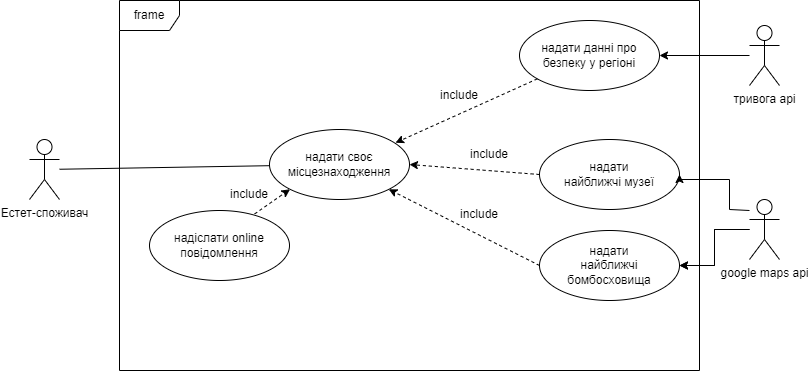

The diagram above was exported from draw.io. Its source (the exported page's mxGraphModel, read from the mxfile embedded in the PNG):
<mxGraphModel dx="1075" dy="471" grid="1" gridSize="10" guides="1" tooltips="1" connect="1" arrows="1" fold="1" page="1" pageScale="1" pageWidth="827" pageHeight="1169" math="0" shadow="0">
  <root>
    <mxCell id="0" />
    <mxCell id="1" parent="0" />
    <mxCell id="RLoN9qtMszMjtE_mt2D1-60" value="frame" style="shape=umlFrame;whiteSpace=wrap;html=1;" parent="1" vertex="1">
      <mxGeometry x="130" y="80" width="580" height="370" as="geometry" />
    </mxCell>
    <mxCell id="RLoN9qtMszMjtE_mt2D1-61" value="Естет-споживач" style="shape=umlActor;verticalLabelPosition=bottom;verticalAlign=top;html=1;" parent="1" vertex="1">
      <mxGeometry x="40" y="219" width="30" height="60" as="geometry" />
    </mxCell>
    <mxCell id="RLoN9qtMszMjtE_mt2D1-62" value="надати&amp;nbsp;своє&lt;br&gt;місцезнаходження" style="ellipse;whiteSpace=wrap;html=1;" parent="1" vertex="1">
      <mxGeometry x="280" y="209" width="140" height="70" as="geometry" />
    </mxCell>
    <mxCell id="RLoN9qtMszMjtE_mt2D1-64" value="" style="edgeStyle=orthogonalEdgeStyle;rounded=0;orthogonalLoop=1;jettySize=auto;html=1;" parent="1" source="RLoN9qtMszMjtE_mt2D1-65" target="RLoN9qtMszMjtE_mt2D1-66" edge="1">
      <mxGeometry relative="1" as="geometry">
        <Array as="points">
          <mxPoint x="760" y="135" />
        </Array>
      </mxGeometry>
    </mxCell>
    <mxCell id="RLoN9qtMszMjtE_mt2D1-65" value="тривога api" style="shape=umlActor;verticalLabelPosition=bottom;verticalAlign=top;html=1;" parent="1" vertex="1">
      <mxGeometry x="760" y="105" width="30" height="60" as="geometry" />
    </mxCell>
    <mxCell id="RLoN9qtMszMjtE_mt2D1-66" value="надати данні про безпеку у регіоні" style="ellipse;whiteSpace=wrap;html=1;" parent="1" vertex="1">
      <mxGeometry x="530" y="100" width="140" height="70" as="geometry" />
    </mxCell>
    <mxCell id="RLoN9qtMszMjtE_mt2D1-69" value="" style="edgeStyle=orthogonalEdgeStyle;rounded=0;orthogonalLoop=1;jettySize=auto;html=1;" parent="1" source="RLoN9qtMszMjtE_mt2D1-71" target="RLoN9qtMszMjtE_mt2D1-75" edge="1">
      <mxGeometry relative="1" as="geometry" />
    </mxCell>
    <mxCell id="RLoN9qtMszMjtE_mt2D1-70" value="" style="edgeStyle=orthogonalEdgeStyle;rounded=0;orthogonalLoop=1;jettySize=auto;html=1;" parent="1" source="RLoN9qtMszMjtE_mt2D1-71" target="RLoN9qtMszMjtE_mt2D1-75" edge="1">
      <mxGeometry relative="1" as="geometry" />
    </mxCell>
    <mxCell id="RLoN9qtMszMjtE_mt2D1-71" value="google maps api" style="shape=umlActor;verticalLabelPosition=bottom;verticalAlign=top;html=1;" parent="1" vertex="1">
      <mxGeometry x="760" y="279" width="30" height="60" as="geometry" />
    </mxCell>
    <mxCell id="RLoN9qtMszMjtE_mt2D1-73" value="include" style="text;html=1;strokeColor=none;fillColor=none;align=center;verticalAlign=middle;whiteSpace=wrap;rounded=0;" parent="1" vertex="1">
      <mxGeometry x="440" y="160" width="60" height="30" as="geometry" />
    </mxCell>
    <mxCell id="RLoN9qtMszMjtE_mt2D1-74" value="надати&lt;br&gt;найближчі музеї" style="ellipse;whiteSpace=wrap;html=1;" parent="1" vertex="1">
      <mxGeometry x="550" y="219" width="140" height="70" as="geometry" />
    </mxCell>
    <mxCell id="RLoN9qtMszMjtE_mt2D1-75" value="надати&lt;br&gt;найближчі бомбосховища" style="ellipse;whiteSpace=wrap;html=1;" parent="1" vertex="1">
      <mxGeometry x="550" y="310" width="140" height="70" as="geometry" />
    </mxCell>
    <mxCell id="RLoN9qtMszMjtE_mt2D1-76" value="" style="edgeStyle=orthogonalEdgeStyle;rounded=0;orthogonalLoop=1;jettySize=auto;html=1;entryX=1;entryY=0.5;entryDx=0;entryDy=0;" parent="1" target="RLoN9qtMszMjtE_mt2D1-74" edge="1">
      <mxGeometry relative="1" as="geometry">
        <mxPoint x="760" y="290" as="sourcePoint" />
        <mxPoint x="740" y="240" as="targetPoint" />
        <Array as="points">
          <mxPoint x="760" y="289" />
          <mxPoint x="740" y="289" />
          <mxPoint x="740" y="259" />
          <mxPoint x="690" y="259" />
        </Array>
      </mxGeometry>
    </mxCell>
    <mxCell id="RLoN9qtMszMjtE_mt2D1-81" value="" style="endArrow=none;html=1;rounded=0;" parent="1" source="RLoN9qtMszMjtE_mt2D1-61" target="RLoN9qtMszMjtE_mt2D1-62" edge="1">
      <mxGeometry width="50" height="50" relative="1" as="geometry">
        <mxPoint x="180" y="279" as="sourcePoint" />
        <mxPoint x="230" y="229" as="targetPoint" />
      </mxGeometry>
    </mxCell>
    <mxCell id="RLoN9qtMszMjtE_mt2D1-84" value="" style="endArrow=classic;html=1;rounded=0;exitX=0;exitY=0.5;exitDx=0;exitDy=0;entryX=1;entryY=0.5;entryDx=0;entryDy=0;dashed=1;" parent="1" source="RLoN9qtMszMjtE_mt2D1-74" target="RLoN9qtMszMjtE_mt2D1-62" edge="1">
      <mxGeometry width="50" height="50" relative="1" as="geometry">
        <mxPoint x="390" y="290" as="sourcePoint" />
        <mxPoint x="440" y="240" as="targetPoint" />
      </mxGeometry>
    </mxCell>
    <mxCell id="RLoN9qtMszMjtE_mt2D1-86" value="" style="endArrow=classic;html=1;rounded=0;exitX=0;exitY=0.5;exitDx=0;exitDy=0;dashed=1;" parent="1" source="RLoN9qtMszMjtE_mt2D1-75" target="RLoN9qtMszMjtE_mt2D1-62" edge="1">
      <mxGeometry width="50" height="50" relative="1" as="geometry">
        <mxPoint x="550" y="339" as="sourcePoint" />
        <mxPoint x="420" y="329" as="targetPoint" />
      </mxGeometry>
    </mxCell>
    <mxCell id="RLoN9qtMszMjtE_mt2D1-87" value="" style="endArrow=classic;html=1;rounded=0;entryX=0.9;entryY=0.189;entryDx=0;entryDy=0;entryPerimeter=0;dashed=1;" parent="1" source="RLoN9qtMszMjtE_mt2D1-66" target="RLoN9qtMszMjtE_mt2D1-62" edge="1">
      <mxGeometry width="50" height="50" relative="1" as="geometry">
        <mxPoint x="450" y="180" as="sourcePoint" />
        <mxPoint x="500" y="130" as="targetPoint" />
      </mxGeometry>
    </mxCell>
    <mxCell id="RLoN9qtMszMjtE_mt2D1-88" value="include" style="text;html=1;strokeColor=none;fillColor=none;align=center;verticalAlign=middle;whiteSpace=wrap;rounded=0;" parent="1" vertex="1">
      <mxGeometry x="470" y="219" width="60" height="30" as="geometry" />
    </mxCell>
    <mxCell id="RLoN9qtMszMjtE_mt2D1-89" value="include" style="text;html=1;strokeColor=none;fillColor=none;align=center;verticalAlign=middle;whiteSpace=wrap;rounded=0;" parent="1" vertex="1">
      <mxGeometry x="460" y="279" width="60" height="30" as="geometry" />
    </mxCell>
    <mxCell id="RLoN9qtMszMjtE_mt2D1-93" value="надіслати online повідомлення" style="ellipse;whiteSpace=wrap;html=1;" parent="1" vertex="1">
      <mxGeometry x="160" y="290" width="140" height="70" as="geometry" />
    </mxCell>
    <mxCell id="RLoN9qtMszMjtE_mt2D1-94" value="" style="endArrow=classic;html=1;rounded=0;exitX=0.751;exitY=0.049;exitDx=0;exitDy=0;dashed=1;exitPerimeter=0;entryX=0;entryY=1;entryDx=0;entryDy=0;" parent="1" source="RLoN9qtMszMjtE_mt2D1-93" target="RLoN9qtMszMjtE_mt2D1-62" edge="1">
      <mxGeometry width="50" height="50" relative="1" as="geometry">
        <mxPoint x="300" y="450" as="sourcePoint" />
        <mxPoint x="149.25060907172542" y="373.8715575812213" as="targetPoint" />
      </mxGeometry>
    </mxCell>
    <mxCell id="RLoN9qtMszMjtE_mt2D1-95" value="include" style="text;html=1;strokeColor=none;fillColor=none;align=center;verticalAlign=middle;whiteSpace=wrap;rounded=0;" parent="1" vertex="1">
      <mxGeometry x="230" y="259" width="60" height="30" as="geometry" />
    </mxCell>
  </root>
</mxGraphModel>